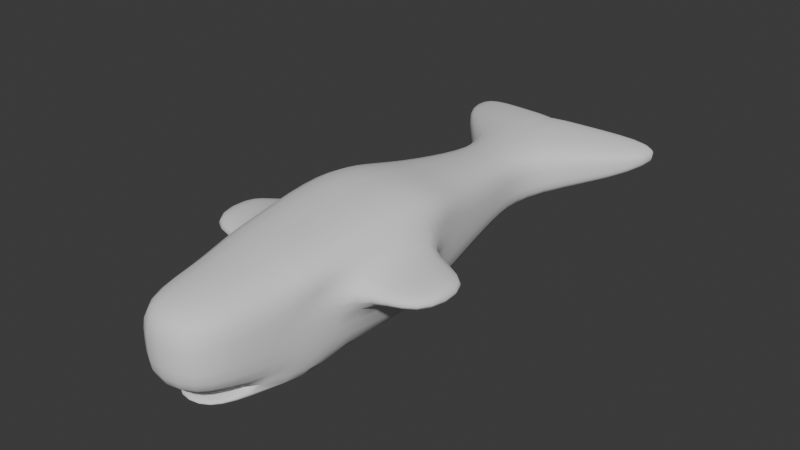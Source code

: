 # Source: Whale.blend  (saved by Blender 4.2.66; exported with 4.5.12 LTS)
import bpy
from mathutils import Matrix  # noqa: F401  (used for matrix-valued properties, if any)

bpy.ops.wm.read_factory_settings(use_empty=True)
scene = bpy.context.scene
scene.name = 'Scene'

# ---- collections
col_collection = bpy.data.collections.new('Collection'); scene.collection.children.link(col_collection)

# ---- world
world_world = bpy.data.worlds.new('World'); scene.world = world_world
world_world.use_nodes = True; world_world.node_tree.nodes.clear()
_N = world_world.node_tree.nodes; _L = world_world.node_tree.links
n0 = _N.new('ShaderNodeOutputWorld'); n0.name = 'World Output'; n0.location = (200, 100)
n1 = _N.new('ShaderNodeBackground'); n1.name = 'Background'; n1.location = (-200, 100)
n1.inputs[0].default_value = (0.05088, 0.05088, 0.05088, 1.0)
_L.new(n1.outputs[0], n0.inputs[0])
n0.is_active_output = True
world_world.color = (0.05088, 0.05088, 0.05088)
world_world.sun_shadow_jitter_overblur = 0.0

# ---- meshes
me_cube_002 = bpy.data.meshes.new('Cube.002')
me_cube_002.from_pydata([(-1.0, -1.0, -1.0), (-1.0, -1.0, 1.0), (-0.8266, 0.9779, -0.8266), (-0.8266, 0.9779, 0.8266), (1.0, -1.0, -1.0), (1.0, -1.0, 1.0), (0.8266, 0.9779, -0.8266), (0.8266, 0.9779, 0.8266), (-1.199, -0.6668, -1.199), (-1.199, -0.6668, 1.199), (1.199, -0.6668, -1.199), (1.199, -0.6668, 1.199), (-1.0, -1.0, 0.0), (-0.8266, 0.9779, 0.0), (0.8266, 0.9779, 0.0), (1.0, -1.0, 0.0), (1.199, -0.6668, 0.0), (-1.199, -0.6668, 0.0), (-0.8516, 0.7675, 0.8516), (0.8516, 0.7675, -0.8516), (-0.8516, 0.7675, -0.8516), (0.8516, 0.7675, 0.8516), (0.8516, 0.7675, 0.0), (-0.8516, 0.7675, 0.0), (-1.661, 0.05036, -1.661), (1.661, 0.05036, 1.661), (1.661, 0.05036, 0.0), (-1.661, 0.05036, 1.661), (1.661, 0.05036, -1.661), (-1.661, 0.05036, 0.0), (-0.8266, 1.38, 0.3714), (-0.8266, 1.38, -0.206), (0.8266, 1.38, -0.206), (-0.8266, 1.38, 0.9489), (0.8266, 1.38, 0.9489), (0.8266, 1.38, 0.3714), (-2.869, 1.34, 0.1306), (-2.869, 1.34, -0.115), (-2.869, 1.34, 0.3761), (-2.869, 1.543, 0.2409), (-2.869, 1.543, 0.06936), (-2.869, 1.543, 0.4124), (-1.43, -0.3082, -1.552), (1.43, -0.3082, 1.43), (1.43, -0.3082, 0.0), (-1.43, -0.3082, 1.43), (1.43, -0.3082, -1.552), (-1.43, -0.3082, 0.0), (-1.256, 0.4089, 1.256), (1.256, 0.4089, -1.256), (-1.256, 0.4089, 0.0), (-1.256, 0.4089, -1.256), (1.256, 0.4089, 1.256), (1.256, 0.4089, 0.0), (-1.43, -0.3082, 0.5459), (-1.661, 0.05036, 0.6036), (-1.324, -0.4725, 0.5202), (-1.446, 0.2409, 0.5381), (1.314, -0.4878, 1.314), (-1.323, -0.473, 1.323), (-1.452, 0.2352, 1.452), (1.413, 0.2697, 1.413), (-3.192, -0.3426, 0.0), (-3.423, 0.01597, 0.0), (-3.423, 0.01597, 0.6036), (-3.192, -0.3426, 0.5459), (-0.9447, -0.5336, -1.506), (-0.7856, -0.6717, -1.451), (0.7856, -0.6717, -1.451), (0.9447, -0.5336, -1.506), (0.6313, -0.897, -1.177), (-0.6313, -0.897, -1.177), (0.6313, -0.9019, -1.43), (-0.6313, -0.9019, -1.43)], [], [(23, 18, 3, 13), (6, 2, 31, 32), (16, 11, 5, 15), (15, 5, 1, 12), (8, 10, 4, 0), (11, 9, 1, 5), (43, 45, 59, 58), (8, 42, 66, 67), (44, 43, 58, 11, 16), (12, 1, 9, 17), (0, 12, 17, 8), (46, 44, 16, 10), (4, 15, 12, 0), (10, 16, 15, 4), (14, 6, 32, 35), (20, 23, 13, 2), (51, 50, 23, 20), (6, 14, 22, 19), (14, 7, 21, 22), (2, 6, 19, 20), (7, 3, 18, 21), (50, 48, 18, 23), (47, 54, 65, 62), (42, 47, 29, 24), (49, 53, 26, 28), (53, 52, 61, 25, 26), (51, 49, 28, 24), (52, 48, 60, 61), (30, 33, 34, 35), (31, 30, 35, 32), (7, 14, 35, 34), (3, 7, 34, 33), (13, 3, 38, 36), (30, 31, 40, 39), (37, 36, 39, 40), (36, 38, 41, 39), (3, 33, 41, 38), (31, 2, 37, 40), (33, 30, 39, 41), (2, 13, 36, 37), (8, 17, 47, 42), (17, 56, 54, 47), (28, 26, 44, 46), (26, 25, 43, 44), (24, 28, 46, 42), (25, 27, 45, 43), (21, 18, 48, 52), (20, 19, 49, 51), (22, 21, 52, 53), (19, 22, 53, 49), (29, 55, 57, 50), (24, 29, 50, 51), (62, 65, 64, 63), (55, 54, 45, 27), (54, 56, 59, 45), (50, 57, 60, 48), (58, 59, 9, 11), (59, 56, 17, 9), (61, 60, 27, 25), (60, 57, 55, 27), (55, 29, 63, 64), (54, 55, 64, 65), (29, 47, 62, 63), (66, 69, 68, 67), (68, 10, 70, 72), (42, 46, 69, 66), (46, 10, 68, 69), (70, 71, 73, 72), (10, 8, 71, 70), (8, 67, 73, 71), (67, 68, 72, 73)])
me_cube_002.polygons.foreach_set('use_smooth', [True] * 71)
_uv = me_cube_002.uv_layers.new(name='UVMap')
_uv.uv.foreach_set('vector', [0.5, 0.2182, 0.625, 0.2182, 0.625, 0.25, 0.5, 0.25, 0.375, 0.5, 0.125, 0.5, 0.125, 0.5, 0.375, 0.5, 0.5, 0.7084, 0.625, 0.7084, 0.625, 0.75, 0.5, 0.75, 0.5, 0.75, 0.625, 0.75, 0.625, 1.0, 0.5, 1.0, 0.125, 0.7084, 0.375, 0.7084, 0.375, 0.75, 0.125, 0.75, 0.625, 0.7084, 0.875, 0.7084, 0.875, 0.75, 0.625, 0.75, 0.625, 0.6642, 0.875, 0.6642, 0.875, 0.6845, 0.625, 0.6863, 0.375, 0.04165, 0.375, 0.08578, 0.375, 0.05865, 0.375, 0.04165, 0.5, 0.6642, 0.625, 0.6642, 0.625, 0.6863, 0.625, 0.7084, 0.5, 0.7084, 0.5, 0.0, 0.625, 0.0, 0.625, 0.04165, 0.5, 0.04165, 0.375, 0.0, 0.5, 0.0, 0.5, 0.04165, 0.375, 0.04165, 0.375, 0.6642, 0.5, 0.6642, 0.5, 0.7084, 0.375, 0.7084, 0.375, 0.75, 0.5, 0.75, 0.5, 1.0, 0.375, 1.0, 0.375, 0.7084, 0.5, 0.7084, 0.5, 0.75, 0.375, 0.75, 0.5, 0.5, 0.375, 0.5, 0.375, 0.5, 0.5, 0.5, 0.375, 0.2182, 0.5, 0.2182, 0.5, 0.25, 0.375, 0.25, 0.375, 0.174, 0.5, 0.174, 0.5, 0.2182, 0.375, 0.2182, 0.375, 0.5, 0.5, 0.5, 0.5, 0.5318, 0.375, 0.5318, 0.5, 0.5, 0.625, 0.5, 0.625, 0.5318, 0.5, 0.5318, 0.125, 0.5, 0.375, 0.5, 0.375, 0.5318, 0.125, 0.5318, 0.625, 0.5, 0.875, 0.5, 0.875, 0.5318, 0.625, 0.5318, 0.5, 0.174, 0.625, 0.174, 0.625, 0.2182, 0.5, 0.2182, 0.5, 0.08578, 0.5477, 0.08578, 0.5477, 0.08578, 0.5, 0.08578, 0.375, 0.08578, 0.5, 0.08578, 0.5, 0.1299, 0.375, 0.1299, 0.375, 0.576, 0.5, 0.576, 0.5, 0.6201, 0.375, 0.6201, 0.5, 0.576, 0.625, 0.576, 0.625, 0.5931, 0.625, 0.6201, 0.5, 0.6201, 0.125, 0.576, 0.375, 0.576, 0.375, 0.6201, 0.125, 0.6201, 0.625, 0.576, 0.875, 0.576, 0.875, 0.5973, 0.625, 0.5931, 0.5, 0.25, 0.625, 0.25, 0.625, 0.5, 0.5, 0.5, 0.375, 0.25, 0.5, 0.25, 0.5, 0.5, 0.375, 0.5, 0.625, 0.5, 0.5, 0.5, 0.5, 0.5, 0.625, 0.5, 0.875, 0.5, 0.625, 0.5, 0.625, 0.5, 0.875, 0.5, 0.5, 0.25, 0.625, 0.25, 0.625, 0.25, 0.5, 0.25, 0.5, 0.25, 0.375, 0.25, 0.375, 0.25, 0.5, 0.25, 0.375, 0.25, 0.5, 0.25, 0.5, 0.25, 0.375, 0.25, 0.5, 0.25, 0.625, 0.25, 0.625, 0.25, 0.5, 0.25, 0.875, 0.5, 0.875, 0.5, 0.875, 0.5, 0.875, 0.5, 0.125, 0.5, 0.125, 0.5, 0.125, 0.5, 0.125, 0.5, 0.625, 0.25, 0.5, 0.25, 0.5, 0.25, 0.625, 0.25, 0.375, 0.25, 0.5, 0.25, 0.5, 0.25, 0.375, 0.25, 0.375, 0.04165, 0.5, 0.04165, 0.5, 0.08578, 0.375, 0.08578, 0.5, 0.04165, 0.5495, 0.06557, 0.5477, 0.08578, 0.5, 0.08578, 0.375, 0.6201, 0.5, 0.6201, 0.5, 0.6642, 0.375, 0.6642, 0.5, 0.6201, 0.625, 0.6201, 0.625, 0.6642, 0.5, 0.6642, 0.125, 0.6201, 0.375, 0.6201, 0.375, 0.6642, 0.125, 0.6642, 0.625, 0.6201, 0.875, 0.6201, 0.875, 0.6642, 0.625, 0.6642, 0.625, 0.5318, 0.875, 0.5318, 0.875, 0.576, 0.625, 0.576, 0.125, 0.5318, 0.375, 0.5318, 0.375, 0.576, 0.125, 0.576, 0.5, 0.5318, 0.625, 0.5318, 0.625, 0.576, 0.5, 0.576, 0.375, 0.5318, 0.5, 0.5318, 0.5, 0.576, 0.375, 0.576, 0.5, 0.1299, 0.5454, 0.1299, 0.5473, 0.1534, 0.5, 0.174, 0.375, 0.1299, 0.5, 0.1299, 0.5, 0.174, 0.375, 0.174, 0.5, 0.08578, 0.5477, 0.08578, 0.5454, 0.1299, 0.5, 0.1299, 0.5454, 0.1299, 0.5477, 0.08578, 0.625, 0.08578, 0.625, 0.1299, 0.5477, 0.08578, 0.5495, 0.06557, 0.625, 0.0655, 0.625, 0.08578, 0.5, 0.174, 0.5473, 0.1534, 0.625, 0.1527, 0.625, 0.174, 0.625, 0.6863, 0.875, 0.6845, 0.875, 0.7084, 0.625, 0.7084, 0.625, 0.0655, 0.5495, 0.06557, 0.5, 0.04165, 0.625, 0.04165, 0.625, 0.5931, 0.875, 0.5973, 0.875, 0.6201, 0.625, 0.6201, 0.625, 0.1527, 0.5473, 0.1534, 0.5454, 0.1299, 0.625, 0.1299, 0.5454, 0.1299, 0.5, 0.1299, 0.5, 0.1299, 0.5454, 0.1299, 0.5477, 0.08578, 0.5454, 0.1299, 0.5454, 0.1299, 0.5477, 0.08578, 0.5, 0.1299, 0.5, 0.08578, 0.5, 0.08578, 0.5, 0.1299, 0.125, 0.6914, 0.375, 0.6914, 0.375, 0.7084, 0.125, 0.7084, 0.375, 0.7084, 0.375, 0.7084, 0.375, 0.7084, 0.375, 0.7084, 0.125, 0.6642, 0.375, 0.6642, 0.375, 0.6914, 0.125, 0.6914, 0.375, 0.6642, 0.375, 0.7084, 0.375, 0.7084, 0.375, 0.6914, 0.375, 0.7084, 0.125, 0.7084, 0.125, 0.7084, 0.375, 0.7084, 0.375, 0.7084, 0.125, 0.7084, 0.125, 0.7084, 0.375, 0.7084, 0.375, 0.04165, 0.375, 0.04165, 0.375, 0.04165, 0.375, 0.04165, 0.125, 0.7084, 0.375, 0.7084, 0.375, 0.7084, 0.125, 0.7084])
me_cube_002.update()

# ---- objects
ob_cube = bpy.data.objects.new('Cube', me_cube_002)

# ---- transforms, parenting, visibility, modifiers, constraints
ob_cube.location = (0.0, 0.0, 0.0)
ob_cube.scale = (1.0, 5.747, 1.0)
_m = ob_cube.modifiers.new('Subdivision', 'SUBSURF')
_m.levels = 2
_m = ob_cube.modifiers.new('Mirror', 'MIRROR')
_m.use_bisect_axis = (True, False, False)
_m.use_bisect_flip_axis = (True, False, False)

# ---- collection membership
col_collection.objects.link(ob_cube)

# ---- scene / render settings (as saved in the file)
scene.frame_start = 1; scene.frame_end = 250; scene.frame_set(1)
scene.render.engine = 'BLENDER_EEVEE_NEXT'
bpy.context.view_layer.update()

# ---- added for rendering (the .blend has no active camera and no usable light): camera, sun
cam_auto = bpy.data.cameras.new('AutoCamera')
cam_auto.lens = 50.0
cam_auto.sensor_width = 36.0
cam_auto.clip_end = 1000.0
ob_auto_camera = bpy.data.objects.new('AutoCamera', cam_auto)
scene.collection.objects.link(ob_auto_camera)
ob_auto_camera.location = (14.6503, -16.1549, 11.7196)
ob_auto_camera.rotation_euler = (1.09748, -7.21219e-08, 0.694738)
scene.camera = ob_auto_camera
light_auto_sun = bpy.data.lights.new('AutoSun', 'SUN')
light_auto_sun.energy = 3.0
light_auto_sun.angle = 0.0523599
ob_auto_sun = bpy.data.objects.new('AutoSun', light_auto_sun)
scene.collection.objects.link(ob_auto_sun)
ob_auto_sun.rotation_euler = (0.872665, 0.174533, 0.523599)
bpy.context.view_layer.update()
